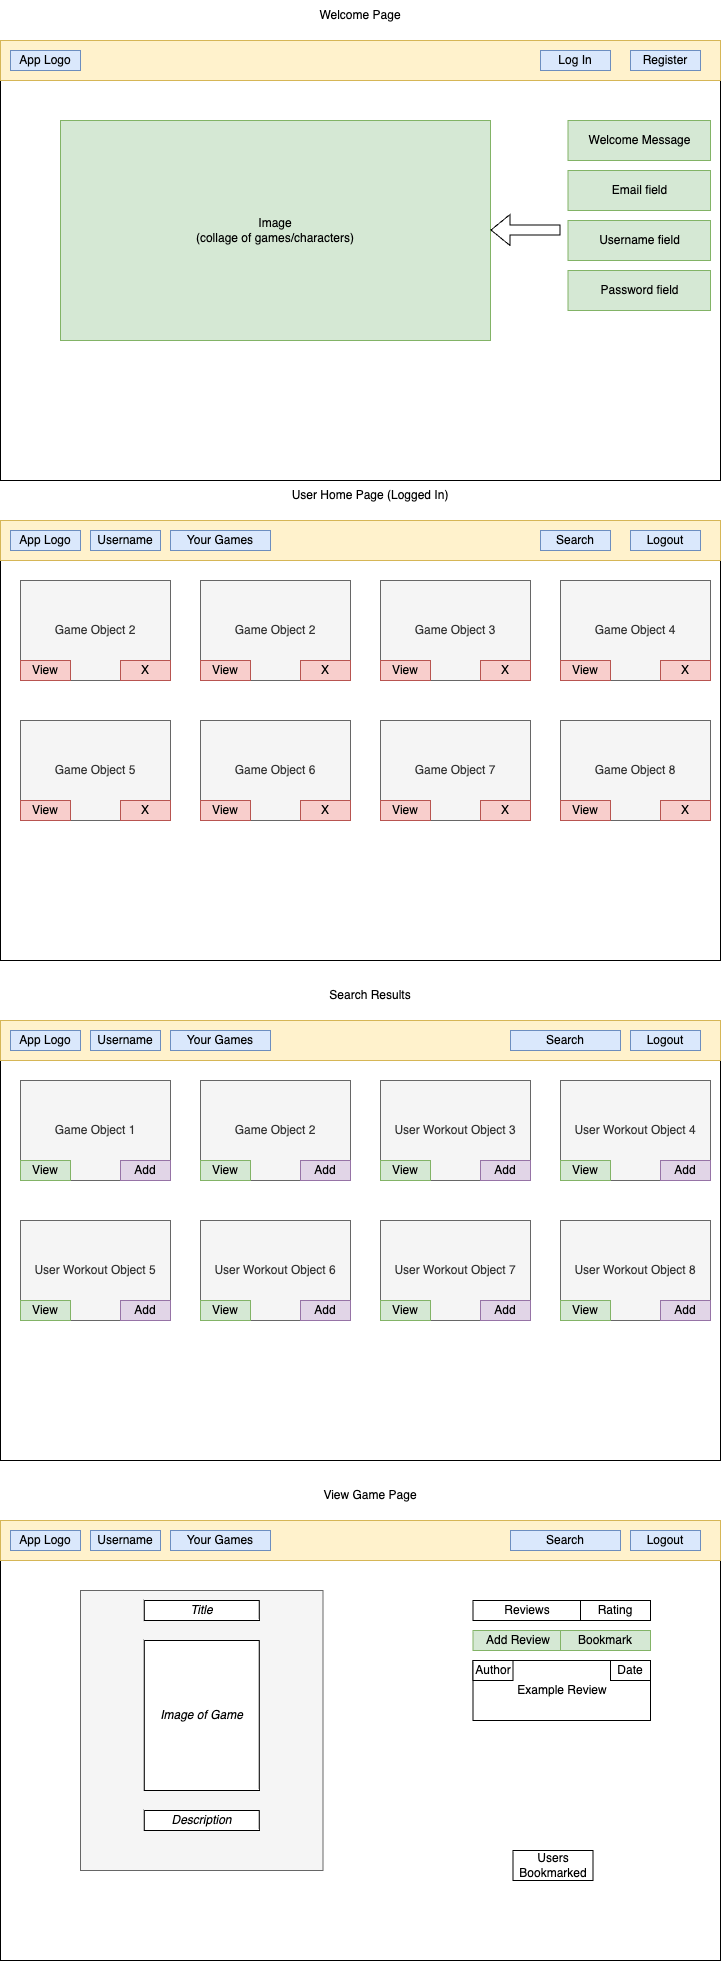

The diagram above was exported from draw.io. Its source (the exported page's mxGraphModel, read from the mxfile embedded in the PNG):
<mxGraphModel dx="855" dy="453" grid="1" gridSize="10" guides="1" tooltips="1" connect="1" arrows="1" fold="1" page="1" pageScale="1" pageWidth="850" pageHeight="1100" math="0" shadow="0">
  <root>
    <mxCell id="0" />
    <mxCell id="1" parent="0" />
    <mxCell id="lCoCNNWsc4TyGNvr3vVi-36" value="" style="rounded=0;whiteSpace=wrap;html=1;" parent="1" vertex="1">
      <mxGeometry x="120" y="1550" width="720" height="440" as="geometry" />
    </mxCell>
    <mxCell id="lCoCNNWsc4TyGNvr3vVi-37" value="" style="rounded=0;whiteSpace=wrap;html=1;fillColor=#fff2cc;strokeColor=#d6b656;" parent="1" vertex="1">
      <mxGeometry x="120" y="1550" width="720" height="40" as="geometry" />
    </mxCell>
    <mxCell id="lCoCNNWsc4TyGNvr3vVi-38" value="App Logo" style="rounded=0;whiteSpace=wrap;html=1;fillColor=#dae8fc;strokeColor=#6c8ebf;" parent="1" vertex="1">
      <mxGeometry x="130" y="1560" width="70" height="20" as="geometry" />
    </mxCell>
    <mxCell id="lCoCNNWsc4TyGNvr3vVi-39" value="Logout" style="rounded=0;whiteSpace=wrap;html=1;fillColor=#dae8fc;strokeColor=#6c8ebf;" parent="1" vertex="1">
      <mxGeometry x="750" y="1560" width="70" height="20" as="geometry" />
    </mxCell>
    <mxCell id="lCoCNNWsc4TyGNvr3vVi-41" value="User Home Page (Logged In)" style="text;html=1;strokeColor=none;fillColor=none;align=center;verticalAlign=middle;whiteSpace=wrap;rounded=0;" parent="1" vertex="1">
      <mxGeometry x="400" y="1510" width="180" height="30" as="geometry" />
    </mxCell>
    <mxCell id="lCoCNNWsc4TyGNvr3vVi-45" value="Username" style="rounded=0;whiteSpace=wrap;html=1;fillColor=#dae8fc;strokeColor=#6c8ebf;" parent="1" vertex="1">
      <mxGeometry x="210" y="1560" width="70" height="20" as="geometry" />
    </mxCell>
    <mxCell id="lCoCNNWsc4TyGNvr3vVi-46" value="Your Games" style="rounded=0;whiteSpace=wrap;html=1;fillColor=#dae8fc;strokeColor=#6c8ebf;" parent="1" vertex="1">
      <mxGeometry x="290" y="1560" width="100" height="20" as="geometry" />
    </mxCell>
    <mxCell id="lCoCNNWsc4TyGNvr3vVi-47" value="Search" style="rounded=0;whiteSpace=wrap;html=1;fillColor=#dae8fc;strokeColor=#6c8ebf;" parent="1" vertex="1">
      <mxGeometry x="660" y="1560" width="70" height="20" as="geometry" />
    </mxCell>
    <mxCell id="lCoCNNWsc4TyGNvr3vVi-50" value="Game Object 2" style="rounded=0;whiteSpace=wrap;html=1;fillColor=#f5f5f5;fontColor=#333333;strokeColor=#666666;" parent="1" vertex="1">
      <mxGeometry x="320" y="1610" width="150" height="100" as="geometry" />
    </mxCell>
    <mxCell id="lCoCNNWsc4TyGNvr3vVi-51" value="Game Object 3" style="rounded=0;whiteSpace=wrap;html=1;fillColor=#f5f5f5;fontColor=#333333;strokeColor=#666666;" parent="1" vertex="1">
      <mxGeometry x="500" y="1610" width="150" height="100" as="geometry" />
    </mxCell>
    <mxCell id="lCoCNNWsc4TyGNvr3vVi-52" value="Game Object 4" style="rounded=0;whiteSpace=wrap;html=1;fillColor=#f5f5f5;fontColor=#333333;strokeColor=#666666;" parent="1" vertex="1">
      <mxGeometry x="680" y="1610" width="150" height="100" as="geometry" />
    </mxCell>
    <mxCell id="lCoCNNWsc4TyGNvr3vVi-53" value="Game Object 5" style="rounded=0;whiteSpace=wrap;html=1;fillColor=#f5f5f5;fontColor=#333333;strokeColor=#666666;" parent="1" vertex="1">
      <mxGeometry x="140" y="1750" width="150" height="100" as="geometry" />
    </mxCell>
    <mxCell id="lCoCNNWsc4TyGNvr3vVi-54" value="Game Object 6" style="rounded=0;whiteSpace=wrap;html=1;fillColor=#f5f5f5;fontColor=#333333;strokeColor=#666666;" parent="1" vertex="1">
      <mxGeometry x="320" y="1750" width="150" height="100" as="geometry" />
    </mxCell>
    <mxCell id="lCoCNNWsc4TyGNvr3vVi-55" value="Game Object 7" style="rounded=0;whiteSpace=wrap;html=1;fillColor=#f5f5f5;fontColor=#333333;strokeColor=#666666;" parent="1" vertex="1">
      <mxGeometry x="500" y="1750" width="150" height="100" as="geometry" />
    </mxCell>
    <mxCell id="lCoCNNWsc4TyGNvr3vVi-56" value="Game Object 8" style="rounded=0;whiteSpace=wrap;html=1;fillColor=#f5f5f5;fontColor=#333333;strokeColor=#666666;" parent="1" vertex="1">
      <mxGeometry x="680" y="1750" width="150" height="100" as="geometry" />
    </mxCell>
    <mxCell id="lCoCNNWsc4TyGNvr3vVi-57" value="" style="rounded=0;whiteSpace=wrap;html=1;" parent="1" vertex="1">
      <mxGeometry x="120" y="2050" width="720" height="440" as="geometry" />
    </mxCell>
    <mxCell id="lCoCNNWsc4TyGNvr3vVi-58" value="" style="rounded=0;whiteSpace=wrap;html=1;fillColor=#fff2cc;strokeColor=#d6b656;" parent="1" vertex="1">
      <mxGeometry x="120" y="2050" width="720" height="40" as="geometry" />
    </mxCell>
    <mxCell id="lCoCNNWsc4TyGNvr3vVi-59" value="App Logo" style="rounded=0;whiteSpace=wrap;html=1;fillColor=#dae8fc;strokeColor=#6c8ebf;" parent="1" vertex="1">
      <mxGeometry x="130" y="2060" width="70" height="20" as="geometry" />
    </mxCell>
    <mxCell id="lCoCNNWsc4TyGNvr3vVi-60" value="Logout" style="rounded=0;whiteSpace=wrap;html=1;fillColor=#dae8fc;strokeColor=#6c8ebf;" parent="1" vertex="1">
      <mxGeometry x="750" y="2060" width="70" height="20" as="geometry" />
    </mxCell>
    <mxCell id="lCoCNNWsc4TyGNvr3vVi-61" value="Search Results" style="text;html=1;strokeColor=none;fillColor=none;align=center;verticalAlign=middle;whiteSpace=wrap;rounded=0;" parent="1" vertex="1">
      <mxGeometry x="400" y="2010" width="180" height="30" as="geometry" />
    </mxCell>
    <mxCell id="lCoCNNWsc4TyGNvr3vVi-62" value="Username" style="rounded=0;whiteSpace=wrap;html=1;fillColor=#dae8fc;strokeColor=#6c8ebf;" parent="1" vertex="1">
      <mxGeometry x="210" y="2060" width="70" height="20" as="geometry" />
    </mxCell>
    <mxCell id="lCoCNNWsc4TyGNvr3vVi-63" value="Your Games" style="rounded=0;whiteSpace=wrap;html=1;fillColor=#dae8fc;strokeColor=#6c8ebf;" parent="1" vertex="1">
      <mxGeometry x="290" y="2060" width="100" height="20" as="geometry" />
    </mxCell>
    <mxCell id="lCoCNNWsc4TyGNvr3vVi-65" value="Search" style="rounded=0;whiteSpace=wrap;html=1;fillColor=#dae8fc;strokeColor=#6c8ebf;" parent="1" vertex="1">
      <mxGeometry x="630" y="2060" width="110" height="20" as="geometry" />
    </mxCell>
    <mxCell id="lCoCNNWsc4TyGNvr3vVi-66" value="Game Object 1" style="rounded=0;whiteSpace=wrap;html=1;fillColor=#f5f5f5;fontColor=#333333;strokeColor=#666666;" parent="1" vertex="1">
      <mxGeometry x="140" y="2110" width="150" height="100" as="geometry" />
    </mxCell>
    <mxCell id="lCoCNNWsc4TyGNvr3vVi-67" value="Game Object 2" style="rounded=0;whiteSpace=wrap;html=1;fillColor=#f5f5f5;fontColor=#333333;strokeColor=#666666;" parent="1" vertex="1">
      <mxGeometry x="320" y="2110" width="150" height="100" as="geometry" />
    </mxCell>
    <mxCell id="lCoCNNWsc4TyGNvr3vVi-68" value="User Workout Object 3" style="rounded=0;whiteSpace=wrap;html=1;fillColor=#f5f5f5;fontColor=#333333;strokeColor=#666666;" parent="1" vertex="1">
      <mxGeometry x="500" y="2110" width="150" height="100" as="geometry" />
    </mxCell>
    <mxCell id="lCoCNNWsc4TyGNvr3vVi-69" value="User Workout Object 4" style="rounded=0;whiteSpace=wrap;html=1;fillColor=#f5f5f5;fontColor=#333333;strokeColor=#666666;" parent="1" vertex="1">
      <mxGeometry x="680" y="2110" width="150" height="100" as="geometry" />
    </mxCell>
    <mxCell id="lCoCNNWsc4TyGNvr3vVi-70" value="User Workout Object 5" style="rounded=0;whiteSpace=wrap;html=1;fillColor=#f5f5f5;fontColor=#333333;strokeColor=#666666;" parent="1" vertex="1">
      <mxGeometry x="140" y="2250" width="150" height="100" as="geometry" />
    </mxCell>
    <mxCell id="lCoCNNWsc4TyGNvr3vVi-71" value="User Workout Object 6" style="rounded=0;whiteSpace=wrap;html=1;fillColor=#f5f5f5;fontColor=#333333;strokeColor=#666666;" parent="1" vertex="1">
      <mxGeometry x="320" y="2250" width="150" height="100" as="geometry" />
    </mxCell>
    <mxCell id="lCoCNNWsc4TyGNvr3vVi-72" value="User Workout Object 7" style="rounded=0;whiteSpace=wrap;html=1;fillColor=#f5f5f5;fontColor=#333333;strokeColor=#666666;" parent="1" vertex="1">
      <mxGeometry x="500" y="2250" width="150" height="100" as="geometry" />
    </mxCell>
    <mxCell id="lCoCNNWsc4TyGNvr3vVi-73" value="User Workout Object 8" style="rounded=0;whiteSpace=wrap;html=1;fillColor=#f5f5f5;fontColor=#333333;strokeColor=#666666;" parent="1" vertex="1">
      <mxGeometry x="680" y="2250" width="150" height="100" as="geometry" />
    </mxCell>
    <mxCell id="lCoCNNWsc4TyGNvr3vVi-74" value="" style="rounded=0;whiteSpace=wrap;html=1;" parent="1" vertex="1">
      <mxGeometry x="120" y="2550" width="720" height="440" as="geometry" />
    </mxCell>
    <mxCell id="lCoCNNWsc4TyGNvr3vVi-75" value="" style="rounded=0;whiteSpace=wrap;html=1;fillColor=#fff2cc;strokeColor=#d6b656;" parent="1" vertex="1">
      <mxGeometry x="120" y="2550" width="720" height="40" as="geometry" />
    </mxCell>
    <mxCell id="lCoCNNWsc4TyGNvr3vVi-76" value="App Logo" style="rounded=0;whiteSpace=wrap;html=1;fillColor=#dae8fc;strokeColor=#6c8ebf;" parent="1" vertex="1">
      <mxGeometry x="130" y="2560" width="70" height="20" as="geometry" />
    </mxCell>
    <mxCell id="lCoCNNWsc4TyGNvr3vVi-77" value="Logout" style="rounded=0;whiteSpace=wrap;html=1;fillColor=#dae8fc;strokeColor=#6c8ebf;" parent="1" vertex="1">
      <mxGeometry x="750" y="2560" width="70" height="20" as="geometry" />
    </mxCell>
    <mxCell id="lCoCNNWsc4TyGNvr3vVi-78" value="View Game Page" style="text;html=1;strokeColor=none;fillColor=none;align=center;verticalAlign=middle;whiteSpace=wrap;rounded=0;" parent="1" vertex="1">
      <mxGeometry x="400" y="2510" width="180" height="30" as="geometry" />
    </mxCell>
    <mxCell id="lCoCNNWsc4TyGNvr3vVi-79" value="Username" style="rounded=0;whiteSpace=wrap;html=1;fillColor=#dae8fc;strokeColor=#6c8ebf;" parent="1" vertex="1">
      <mxGeometry x="210" y="2560" width="70" height="20" as="geometry" />
    </mxCell>
    <mxCell id="lCoCNNWsc4TyGNvr3vVi-80" value="Your Games" style="rounded=0;whiteSpace=wrap;html=1;fillColor=#dae8fc;strokeColor=#6c8ebf;" parent="1" vertex="1">
      <mxGeometry x="290" y="2560" width="100" height="20" as="geometry" />
    </mxCell>
    <mxCell id="lCoCNNWsc4TyGNvr3vVi-82" value="Search" style="rounded=0;whiteSpace=wrap;html=1;fillColor=#dae8fc;strokeColor=#6c8ebf;" parent="1" vertex="1">
      <mxGeometry x="630" y="2560" width="110" height="20" as="geometry" />
    </mxCell>
    <mxCell id="lCoCNNWsc4TyGNvr3vVi-83" value="" style="rounded=0;whiteSpace=wrap;html=1;fillColor=#f5f5f5;fontColor=#333333;strokeColor=#666666;" parent="1" vertex="1">
      <mxGeometry x="200" y="2620" width="242.5" height="280" as="geometry" />
    </mxCell>
    <mxCell id="lCoCNNWsc4TyGNvr3vVi-91" value="View" style="rounded=0;whiteSpace=wrap;html=1;fillColor=#d5e8d4;strokeColor=#82b366;" parent="1" vertex="1">
      <mxGeometry x="140" y="2190" width="50" height="20" as="geometry" />
    </mxCell>
    <mxCell id="lCoCNNWsc4TyGNvr3vVi-92" value="View" style="rounded=0;whiteSpace=wrap;html=1;fillColor=#d5e8d4;strokeColor=#82b366;" parent="1" vertex="1">
      <mxGeometry x="320" y="2190" width="50" height="20" as="geometry" />
    </mxCell>
    <mxCell id="lCoCNNWsc4TyGNvr3vVi-93" value="View" style="rounded=0;whiteSpace=wrap;html=1;fillColor=#d5e8d4;strokeColor=#82b366;" parent="1" vertex="1">
      <mxGeometry x="500" y="2190" width="50" height="20" as="geometry" />
    </mxCell>
    <mxCell id="lCoCNNWsc4TyGNvr3vVi-94" value="View" style="rounded=0;whiteSpace=wrap;html=1;fillColor=#d5e8d4;strokeColor=#82b366;" parent="1" vertex="1">
      <mxGeometry x="680" y="2190" width="50" height="20" as="geometry" />
    </mxCell>
    <mxCell id="lCoCNNWsc4TyGNvr3vVi-95" value="View" style="rounded=0;whiteSpace=wrap;html=1;fillColor=#d5e8d4;strokeColor=#82b366;" parent="1" vertex="1">
      <mxGeometry x="680" y="2330" width="50" height="20" as="geometry" />
    </mxCell>
    <mxCell id="lCoCNNWsc4TyGNvr3vVi-96" value="View" style="rounded=0;whiteSpace=wrap;html=1;fillColor=#d5e8d4;strokeColor=#82b366;" parent="1" vertex="1">
      <mxGeometry x="500" y="2330" width="50" height="20" as="geometry" />
    </mxCell>
    <mxCell id="lCoCNNWsc4TyGNvr3vVi-97" value="View" style="rounded=0;whiteSpace=wrap;html=1;fillColor=#d5e8d4;strokeColor=#82b366;" parent="1" vertex="1">
      <mxGeometry x="320" y="2330" width="50" height="20" as="geometry" />
    </mxCell>
    <mxCell id="lCoCNNWsc4TyGNvr3vVi-98" value="View" style="rounded=0;whiteSpace=wrap;html=1;fillColor=#d5e8d4;strokeColor=#82b366;" parent="1" vertex="1">
      <mxGeometry x="140" y="2330" width="50" height="20" as="geometry" />
    </mxCell>
    <mxCell id="lCoCNNWsc4TyGNvr3vVi-112" value="View" style="rounded=0;whiteSpace=wrap;html=1;fillColor=#f8cecc;strokeColor=#b85450;" parent="1" vertex="1">
      <mxGeometry x="320" y="1690" width="50" height="20" as="geometry" />
    </mxCell>
    <mxCell id="lCoCNNWsc4TyGNvr3vVi-115" value="Add Review" style="rounded=0;whiteSpace=wrap;html=1;fillColor=#d5e8d4;strokeColor=#82b366;" parent="1" vertex="1">
      <mxGeometry x="592.5" y="2660" width="90" height="20" as="geometry" />
    </mxCell>
    <mxCell id="lCoCNNWsc4TyGNvr3vVi-123" value="&lt;i&gt;Title&lt;/i&gt;" style="rounded=0;whiteSpace=wrap;html=1;" parent="1" vertex="1">
      <mxGeometry x="263.75" y="2630" width="115" height="20" as="geometry" />
    </mxCell>
    <mxCell id="lCoCNNWsc4TyGNvr3vVi-124" value="&lt;i&gt;Image of Game&lt;/i&gt;" style="rounded=0;whiteSpace=wrap;html=1;" parent="1" vertex="1">
      <mxGeometry x="263.75" y="2670" width="115" height="150" as="geometry" />
    </mxCell>
    <mxCell id="lCoCNNWsc4TyGNvr3vVi-126" value="Add" style="rounded=0;whiteSpace=wrap;html=1;fillColor=#e1d5e7;strokeColor=#9673a6;" parent="1" vertex="1">
      <mxGeometry x="240" y="2190" width="50" height="20" as="geometry" />
    </mxCell>
    <mxCell id="lCoCNNWsc4TyGNvr3vVi-127" value="Add" style="rounded=0;whiteSpace=wrap;html=1;fillColor=#e1d5e7;strokeColor=#9673a6;" parent="1" vertex="1">
      <mxGeometry x="240" y="2330" width="50" height="20" as="geometry" />
    </mxCell>
    <mxCell id="lCoCNNWsc4TyGNvr3vVi-128" value="Add" style="rounded=0;whiteSpace=wrap;html=1;fillColor=#e1d5e7;strokeColor=#9673a6;" parent="1" vertex="1">
      <mxGeometry x="420" y="2330" width="50" height="20" as="geometry" />
    </mxCell>
    <mxCell id="lCoCNNWsc4TyGNvr3vVi-129" value="Add" style="rounded=0;whiteSpace=wrap;html=1;fillColor=#e1d5e7;strokeColor=#9673a6;" parent="1" vertex="1">
      <mxGeometry x="420" y="2190" width="50" height="20" as="geometry" />
    </mxCell>
    <mxCell id="lCoCNNWsc4TyGNvr3vVi-130" value="Add" style="rounded=0;whiteSpace=wrap;html=1;fillColor=#e1d5e7;strokeColor=#9673a6;" parent="1" vertex="1">
      <mxGeometry x="600" y="2190" width="50" height="20" as="geometry" />
    </mxCell>
    <mxCell id="lCoCNNWsc4TyGNvr3vVi-131" value="Add" style="rounded=0;whiteSpace=wrap;html=1;fillColor=#e1d5e7;strokeColor=#9673a6;" parent="1" vertex="1">
      <mxGeometry x="600" y="2330" width="50" height="20" as="geometry" />
    </mxCell>
    <mxCell id="lCoCNNWsc4TyGNvr3vVi-132" value="Add" style="rounded=0;whiteSpace=wrap;html=1;fillColor=#e1d5e7;strokeColor=#9673a6;" parent="1" vertex="1">
      <mxGeometry x="780" y="2330" width="50" height="20" as="geometry" />
    </mxCell>
    <mxCell id="lCoCNNWsc4TyGNvr3vVi-133" value="Add" style="rounded=0;whiteSpace=wrap;html=1;fillColor=#e1d5e7;strokeColor=#9673a6;" parent="1" vertex="1">
      <mxGeometry x="780" y="2190" width="50" height="20" as="geometry" />
    </mxCell>
    <mxCell id="lCoCNNWsc4TyGNvr3vVi-174" value="Bookmark" style="rounded=0;whiteSpace=wrap;html=1;fillColor=#d5e8d4;strokeColor=#82b366;" parent="1" vertex="1">
      <mxGeometry x="680" y="2660" width="90" height="20" as="geometry" />
    </mxCell>
    <mxCell id="0QPWbqzbm_47irGQLPNN-11" value="Game Object 2" style="rounded=0;whiteSpace=wrap;html=1;fillColor=#f5f5f5;fontColor=#333333;strokeColor=#666666;" vertex="1" parent="1">
      <mxGeometry x="140" y="1610" width="150" height="100" as="geometry" />
    </mxCell>
    <mxCell id="0QPWbqzbm_47irGQLPNN-12" value="X" style="rounded=0;whiteSpace=wrap;html=1;fillColor=#f8cecc;strokeColor=#b85450;" vertex="1" parent="1">
      <mxGeometry x="240" y="1690" width="50" height="20" as="geometry" />
    </mxCell>
    <mxCell id="0QPWbqzbm_47irGQLPNN-13" value="View" style="rounded=0;whiteSpace=wrap;html=1;fillColor=#f8cecc;strokeColor=#b85450;" vertex="1" parent="1">
      <mxGeometry x="140" y="1690" width="50" height="20" as="geometry" />
    </mxCell>
    <mxCell id="0QPWbqzbm_47irGQLPNN-14" value="X" style="rounded=0;whiteSpace=wrap;html=1;fillColor=#f8cecc;strokeColor=#b85450;" vertex="1" parent="1">
      <mxGeometry x="420" y="1690" width="50" height="20" as="geometry" />
    </mxCell>
    <mxCell id="0QPWbqzbm_47irGQLPNN-16" value="View" style="rounded=0;whiteSpace=wrap;html=1;fillColor=#f8cecc;strokeColor=#b85450;" vertex="1" parent="1">
      <mxGeometry x="500" y="1690" width="50" height="20" as="geometry" />
    </mxCell>
    <mxCell id="0QPWbqzbm_47irGQLPNN-17" value="View" style="rounded=0;whiteSpace=wrap;html=1;fillColor=#f8cecc;strokeColor=#b85450;" vertex="1" parent="1">
      <mxGeometry x="680" y="1690" width="50" height="20" as="geometry" />
    </mxCell>
    <mxCell id="0QPWbqzbm_47irGQLPNN-18" value="View" style="rounded=0;whiteSpace=wrap;html=1;fillColor=#f8cecc;strokeColor=#b85450;" vertex="1" parent="1">
      <mxGeometry x="680" y="1830" width="50" height="20" as="geometry" />
    </mxCell>
    <mxCell id="0QPWbqzbm_47irGQLPNN-19" value="View" style="rounded=0;whiteSpace=wrap;html=1;fillColor=#f8cecc;strokeColor=#b85450;" vertex="1" parent="1">
      <mxGeometry x="500" y="1830" width="50" height="20" as="geometry" />
    </mxCell>
    <mxCell id="0QPWbqzbm_47irGQLPNN-20" value="View" style="rounded=0;whiteSpace=wrap;html=1;fillColor=#f8cecc;strokeColor=#b85450;" vertex="1" parent="1">
      <mxGeometry x="320" y="1830" width="50" height="20" as="geometry" />
    </mxCell>
    <mxCell id="0QPWbqzbm_47irGQLPNN-21" value="View" style="rounded=0;whiteSpace=wrap;html=1;fillColor=#f8cecc;strokeColor=#b85450;" vertex="1" parent="1">
      <mxGeometry x="140" y="1830" width="50" height="20" as="geometry" />
    </mxCell>
    <mxCell id="0QPWbqzbm_47irGQLPNN-22" value="X" style="rounded=0;whiteSpace=wrap;html=1;fillColor=#f8cecc;strokeColor=#b85450;" vertex="1" parent="1">
      <mxGeometry x="780" y="1690" width="50" height="20" as="geometry" />
    </mxCell>
    <mxCell id="0QPWbqzbm_47irGQLPNN-23" value="X" style="rounded=0;whiteSpace=wrap;html=1;fillColor=#f8cecc;strokeColor=#b85450;" vertex="1" parent="1">
      <mxGeometry x="600" y="1690" width="50" height="20" as="geometry" />
    </mxCell>
    <mxCell id="0QPWbqzbm_47irGQLPNN-24" value="X" style="rounded=0;whiteSpace=wrap;html=1;fillColor=#f8cecc;strokeColor=#b85450;" vertex="1" parent="1">
      <mxGeometry x="240" y="1830" width="50" height="20" as="geometry" />
    </mxCell>
    <mxCell id="0QPWbqzbm_47irGQLPNN-25" value="X" style="rounded=0;whiteSpace=wrap;html=1;fillColor=#f8cecc;strokeColor=#b85450;" vertex="1" parent="1">
      <mxGeometry x="420" y="1830" width="50" height="20" as="geometry" />
    </mxCell>
    <mxCell id="0QPWbqzbm_47irGQLPNN-26" value="X" style="rounded=0;whiteSpace=wrap;html=1;fillColor=#f8cecc;strokeColor=#b85450;" vertex="1" parent="1">
      <mxGeometry x="600" y="1830" width="50" height="20" as="geometry" />
    </mxCell>
    <mxCell id="0QPWbqzbm_47irGQLPNN-27" value="X" style="rounded=0;whiteSpace=wrap;html=1;fillColor=#f8cecc;strokeColor=#b85450;" vertex="1" parent="1">
      <mxGeometry x="780" y="1830" width="50" height="20" as="geometry" />
    </mxCell>
    <mxCell id="0QPWbqzbm_47irGQLPNN-30" value="&lt;i&gt;Description&lt;/i&gt;" style="rounded=0;whiteSpace=wrap;html=1;" vertex="1" parent="1">
      <mxGeometry x="263.75" y="2840" width="115" height="20" as="geometry" />
    </mxCell>
    <mxCell id="0QPWbqzbm_47irGQLPNN-31" value="Reviews" style="rounded=0;whiteSpace=wrap;html=1;" vertex="1" parent="1">
      <mxGeometry x="592.5" y="2630" width="107.5" height="20" as="geometry" />
    </mxCell>
    <mxCell id="0QPWbqzbm_47irGQLPNN-32" value="Example Review" style="rounded=0;whiteSpace=wrap;html=1;" vertex="1" parent="1">
      <mxGeometry x="592.5" y="2690" width="177.5" height="60" as="geometry" />
    </mxCell>
    <mxCell id="0QPWbqzbm_47irGQLPNN-33" value="Author" style="rounded=0;whiteSpace=wrap;html=1;" vertex="1" parent="1">
      <mxGeometry x="592.5" y="2690" width="40" height="20" as="geometry" />
    </mxCell>
    <mxCell id="0QPWbqzbm_47irGQLPNN-34" value="Date" style="rounded=0;whiteSpace=wrap;html=1;" vertex="1" parent="1">
      <mxGeometry x="730" y="2690" width="40" height="20" as="geometry" />
    </mxCell>
    <mxCell id="0QPWbqzbm_47irGQLPNN-35" value="Users Bookmarked" style="rounded=0;whiteSpace=wrap;html=1;" vertex="1" parent="1">
      <mxGeometry x="632.5" y="2880" width="80" height="30" as="geometry" />
    </mxCell>
    <mxCell id="0QPWbqzbm_47irGQLPNN-36" value="Rating" style="rounded=0;whiteSpace=wrap;html=1;" vertex="1" parent="1">
      <mxGeometry x="700" y="2630" width="70" height="20" as="geometry" />
    </mxCell>
    <mxCell id="0QPWbqzbm_47irGQLPNN-38" value="" style="rounded=0;whiteSpace=wrap;html=1;" vertex="1" parent="1">
      <mxGeometry x="120" y="1070" width="720" height="440" as="geometry" />
    </mxCell>
    <mxCell id="0QPWbqzbm_47irGQLPNN-39" value="" style="rounded=0;whiteSpace=wrap;html=1;fillColor=#fff2cc;strokeColor=#d6b656;" vertex="1" parent="1">
      <mxGeometry x="120" y="1070" width="720" height="40" as="geometry" />
    </mxCell>
    <mxCell id="0QPWbqzbm_47irGQLPNN-40" value="App Logo" style="rounded=0;whiteSpace=wrap;html=1;fillColor=#dae8fc;strokeColor=#6c8ebf;" vertex="1" parent="1">
      <mxGeometry x="130" y="1080" width="70" height="20" as="geometry" />
    </mxCell>
    <mxCell id="0QPWbqzbm_47irGQLPNN-41" value="Register" style="rounded=0;whiteSpace=wrap;html=1;fillColor=#dae8fc;strokeColor=#6c8ebf;" vertex="1" parent="1">
      <mxGeometry x="750" y="1080" width="70" height="20" as="geometry" />
    </mxCell>
    <mxCell id="0QPWbqzbm_47irGQLPNN-42" value="Log In" style="rounded=0;whiteSpace=wrap;html=1;fillColor=#dae8fc;strokeColor=#6c8ebf;" vertex="1" parent="1">
      <mxGeometry x="660" y="1080" width="70" height="20" as="geometry" />
    </mxCell>
    <mxCell id="0QPWbqzbm_47irGQLPNN-43" value="Welcome Message" style="rounded=0;whiteSpace=wrap;html=1;fillColor=#d5e8d4;strokeColor=#82b366;" vertex="1" parent="1">
      <mxGeometry x="687.5" y="1150" width="142.5" height="40" as="geometry" />
    </mxCell>
    <mxCell id="0QPWbqzbm_47irGQLPNN-44" value="Image&lt;br&gt;(collage of games/characters)" style="rounded=0;whiteSpace=wrap;html=1;fillColor=#d5e8d4;strokeColor=#82b366;" vertex="1" parent="1">
      <mxGeometry x="180" y="1150" width="430" height="220" as="geometry" />
    </mxCell>
    <mxCell id="0QPWbqzbm_47irGQLPNN-45" value="Welcome Page" style="text;html=1;strokeColor=none;fillColor=none;align=center;verticalAlign=middle;whiteSpace=wrap;rounded=0;" vertex="1" parent="1">
      <mxGeometry x="430" y="1030" width="100" height="30" as="geometry" />
    </mxCell>
    <mxCell id="0QPWbqzbm_47irGQLPNN-46" value="Email field" style="rounded=0;whiteSpace=wrap;html=1;fillColor=#d5e8d4;strokeColor=#82b366;" vertex="1" parent="1">
      <mxGeometry x="687.5" y="1200" width="142.5" height="40" as="geometry" />
    </mxCell>
    <mxCell id="0QPWbqzbm_47irGQLPNN-47" value="Username field" style="rounded=0;whiteSpace=wrap;html=1;fillColor=#d5e8d4;strokeColor=#82b366;" vertex="1" parent="1">
      <mxGeometry x="687.5" y="1250" width="142.5" height="40" as="geometry" />
    </mxCell>
    <mxCell id="0QPWbqzbm_47irGQLPNN-48" value="Password field" style="rounded=0;whiteSpace=wrap;html=1;fillColor=#d5e8d4;strokeColor=#82b366;" vertex="1" parent="1">
      <mxGeometry x="687.5" y="1300" width="142.5" height="40" as="geometry" />
    </mxCell>
    <mxCell id="0QPWbqzbm_47irGQLPNN-49" value="" style="shape=flexArrow;endArrow=classic;html=1;rounded=0;" edge="1" parent="1">
      <mxGeometry width="50" height="50" relative="1" as="geometry">
        <mxPoint x="680" y="1259.5" as="sourcePoint" />
        <mxPoint x="610" y="1259.5" as="targetPoint" />
      </mxGeometry>
    </mxCell>
  </root>
</mxGraphModel>